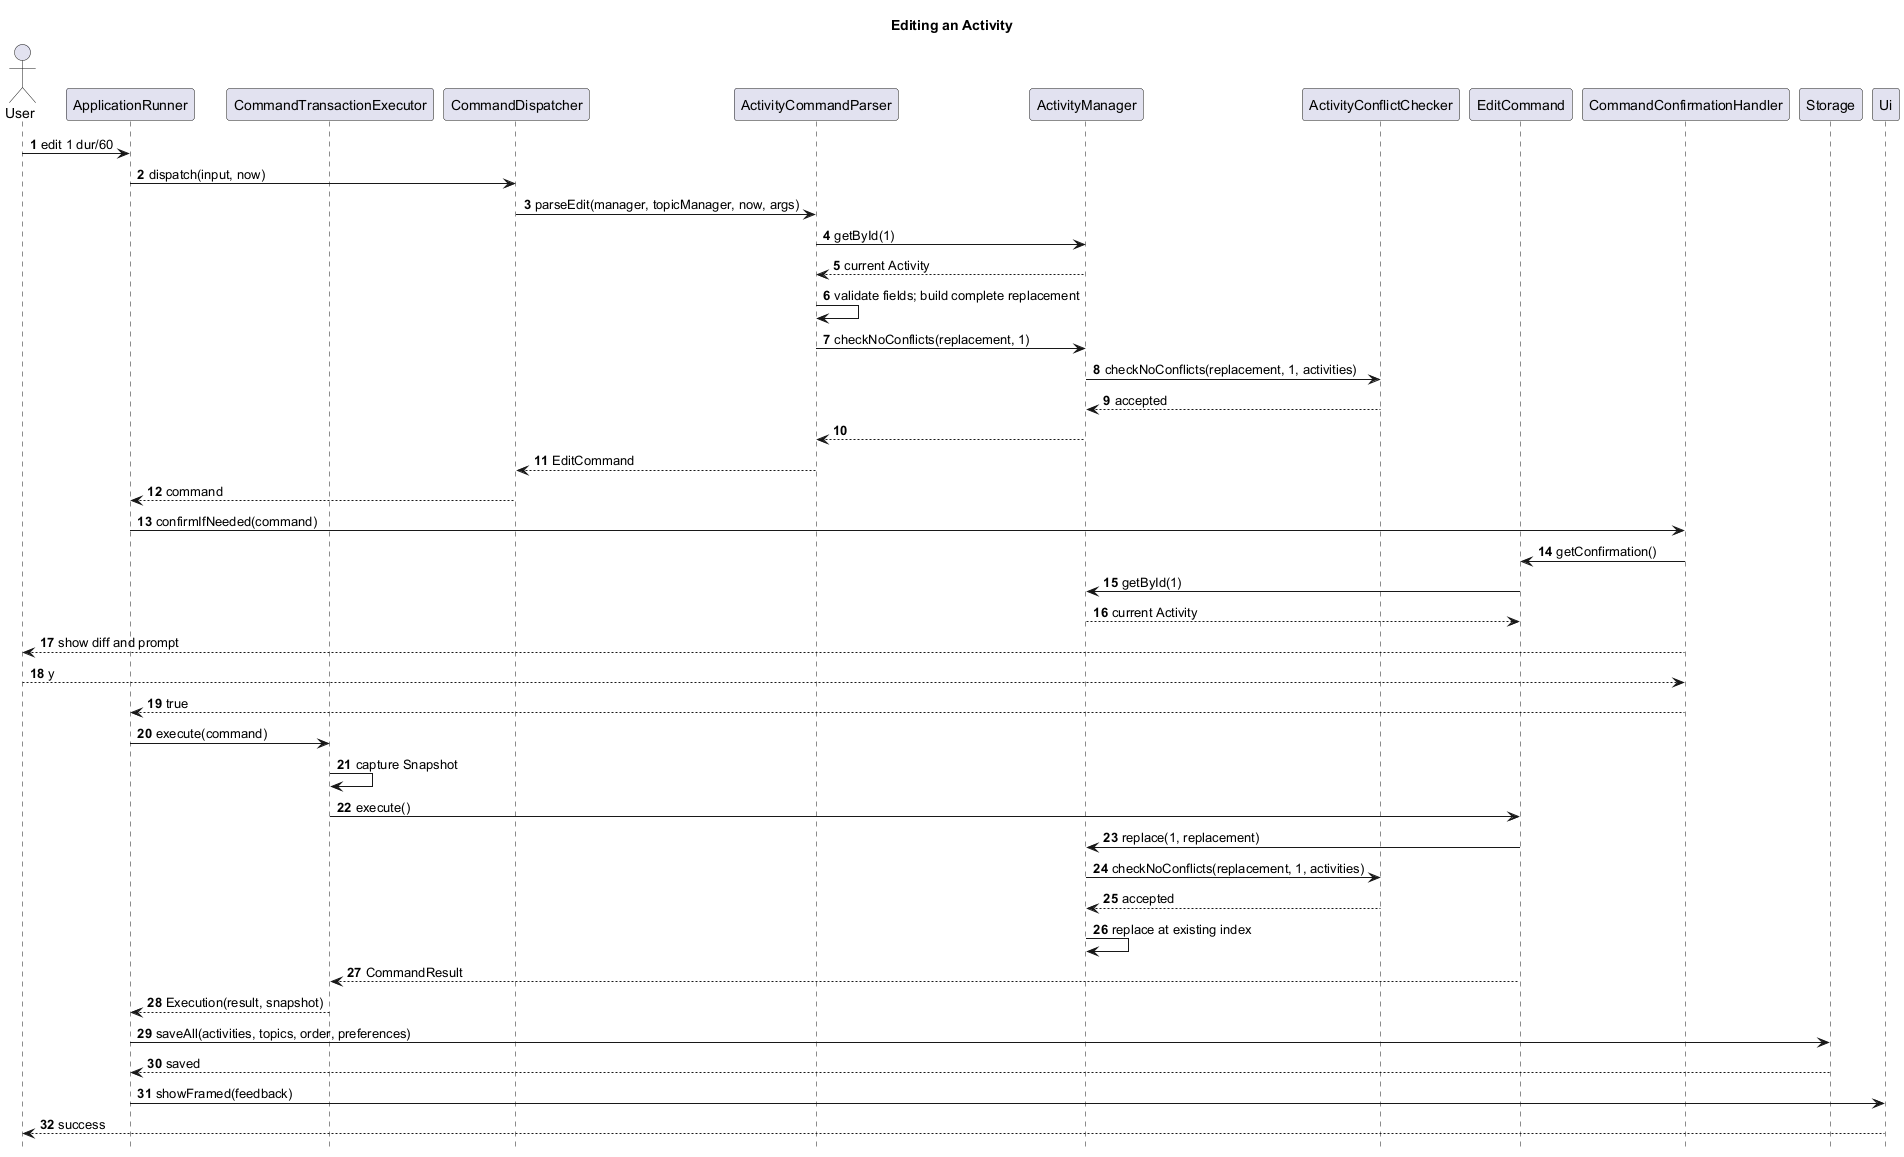

The diagram above was rendered by PlantUML. Its source (embedded in the PNG):
@startuml
title Editing an Activity

skinparam shadowing false
hide footbox
autonumber

actor User
participant ApplicationRunner as Runner
participant CommandTransactionExecutor as Transaction
participant CommandDispatcher as Dispatcher
participant ActivityCommandParser as Parser
participant ActivityManager as Manager
participant ActivityConflictChecker as Checker
participant EditCommand as Command
participant CommandConfirmationHandler as Confirmation
participant Storage
participant Ui

User -> Runner : edit 1 dur/60
Runner -> Dispatcher : dispatch(input, now)
Dispatcher -> Parser : parseEdit(manager, topicManager, now, args)
Parser -> Manager : getById(1)
Manager --> Parser : current Activity
Parser -> Parser : validate fields; build complete replacement
Parser -> Manager : checkNoConflicts(replacement, 1)
Manager -> Checker : checkNoConflicts(replacement, 1, activities)
Checker --> Manager : accepted
Manager --> Parser
Parser --> Dispatcher : EditCommand
Dispatcher --> Runner : command
Runner -> Confirmation : confirmIfNeeded(command)
Confirmation -> Command : getConfirmation()
Command -> Manager : getById(1)
Manager --> Command : current Activity
Confirmation --> User : show diff and prompt
User --> Confirmation : y
Confirmation --> Runner : true
Runner -> Transaction : execute(command)
Transaction -> Transaction : capture Snapshot
Transaction -> Command : execute()
Command -> Manager : replace(1, replacement)
Manager -> Checker : checkNoConflicts(replacement, 1, activities)
Checker --> Manager : accepted
Manager -> Manager : replace at existing index
Command --> Transaction : CommandResult
Transaction --> Runner : Execution(result, snapshot)
Runner -> Storage : saveAll(activities, topics, order, preferences)
Storage --> Runner : saved
Runner -> Ui : showFramed(feedback)
Ui --> User : success

@enduml